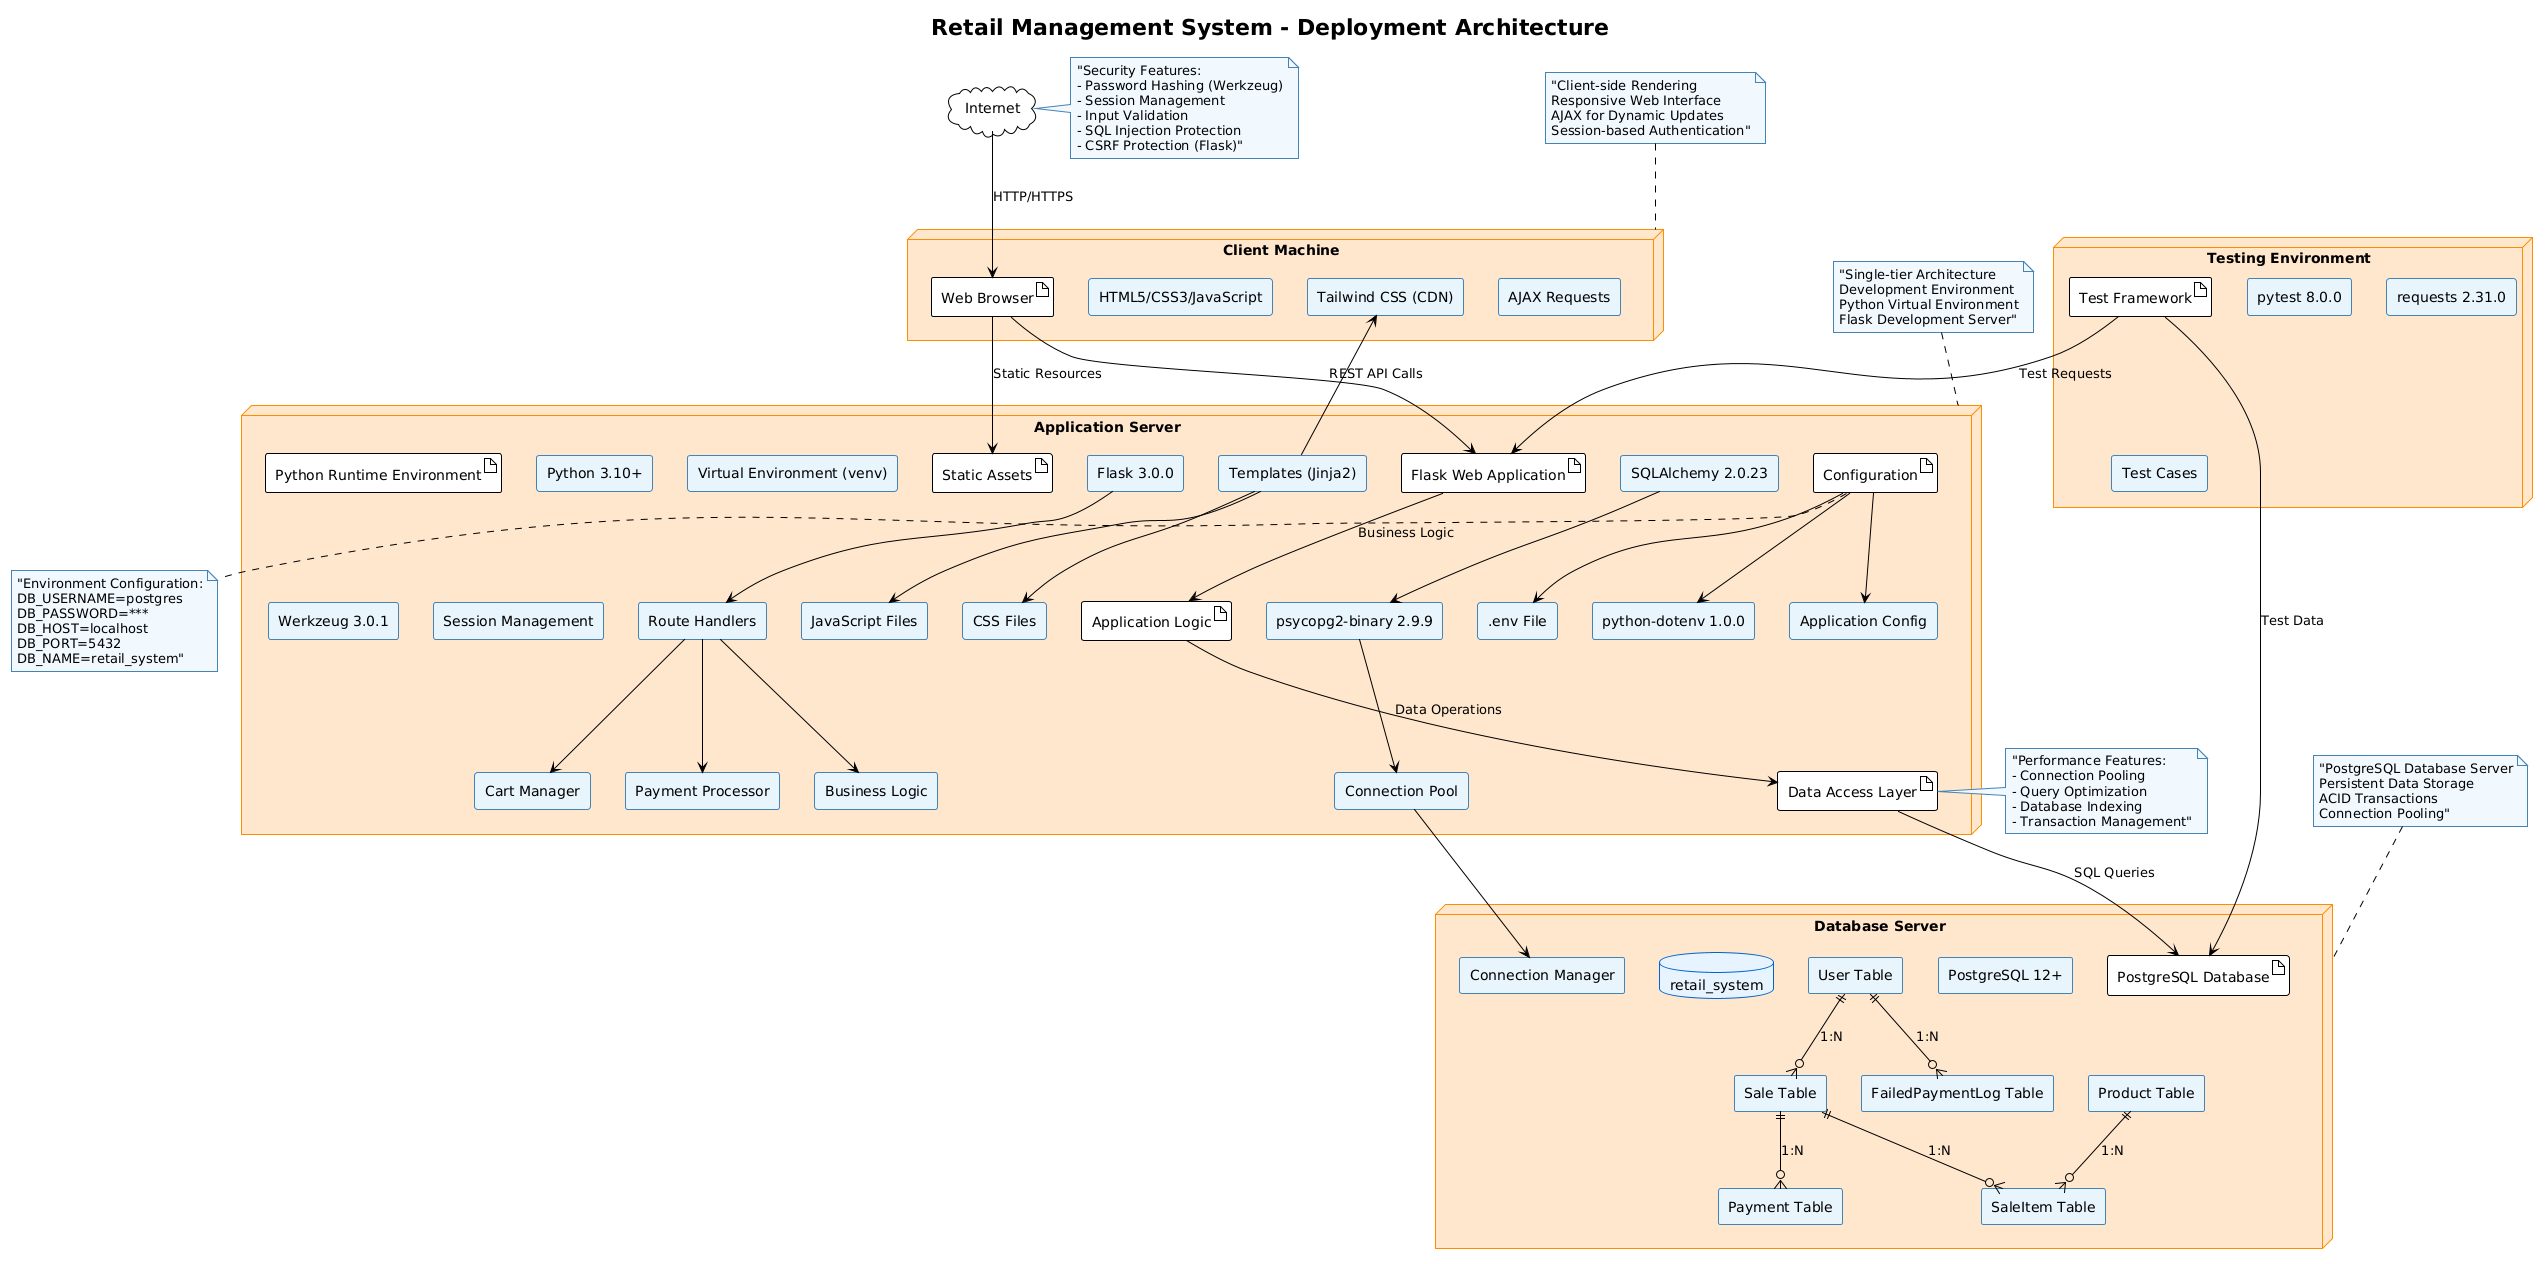

The diagram above was rendered by PlantUML. Its source (embedded in the PNG):
@startuml
!theme plain
skinparam componentStyle rectangle
skinparam nodeStyle rectangle
skinparam databaseStyle rectangle
skinparam cloudStyle rectangle
skinparam noteBackgroundColor #F0F8FF
skinparam noteBorderColor #4682B4
skinparam componentBackgroundColor #E8F4FD
skinparam componentBorderColor #4682B4
skinparam nodeBackgroundColor #FFE6CC
skinparam nodeBorderColor #FF8C00
skinparam databaseBackgroundColor #E6F3FF
skinparam databaseBorderColor #0066CC

title Retail Management System - Deployment Architecture

' Define the deployment environment
cloud "Internet" as Internet

' Client-side components
node "Client Machine" as Client {
    artifact "Web Browser" as Browser
    component "HTML5/CSS3/JavaScript" as Frontend
    component "Tailwind CSS (CDN)" as Tailwind
    component "AJAX Requests" as AJAX
}

' Server-side deployment
node "Application Server" as Server {
    artifact "Python Runtime Environment" as PythonEnv
    component "Python 3.10+" as Python
    component "Virtual Environment (venv)" as Venv
    
    artifact "Flask Web Application" as FlaskApp
    component "Flask 3.0.0" as Flask
    component "Werkzeug 3.0.1" as Werkzeug
    component "Session Management" as Session
    
    artifact "Application Logic" as AppLogic
    component "Route Handlers" as Routes
    component "Cart Manager" as CartMgr
    component "Payment Processor" as Payment
    component "Business Logic" as Business
    
    artifact "Data Access Layer" as DataLayer
    component "SQLAlchemy 2.0.23" as ORM
    component "psycopg2-binary 2.9.9" as DBDriver
    component "Connection Pool" as ConnPool
    
    artifact "Static Assets" as StaticAssets
    component "CSS Files" as CSS
    component "JavaScript Files" as JS
    component "Templates (Jinja2)" as Templates
    
    artifact "Configuration" as Config
    component ".env File" as EnvFile
    component "python-dotenv 1.0.0" as DotEnv
    component "Application Config" as AppConfig
}

' Database server
node "Database Server" as DBServer {
    artifact "PostgreSQL Database" as PostgreSQL
    database "retail_system" as Database
    component "User Table" as UserTable
    component "Product Table" as ProductTable
    component "Sale Table" as SaleTable
    component "SaleItem Table" as SaleItemTable
    component "Payment Table" as PaymentTable
    component "FailedPaymentLog Table" as LogTable
    component "PostgreSQL 12+" as PostgresEngine
    component "Connection Manager" as DBConnMgr
}

' Testing environment
node "Testing Environment" as TestEnv {
    artifact "Test Framework" as TestFramework
    component "pytest 8.0.0" as Pytest
    component "requests 2.31.0" as Requests
    component "Test Cases" as TestCases
}

' Connections and relationships
Internet --> Browser : "HTTP/HTTPS"
Browser --> FlaskApp : "REST API Calls"
Browser --> StaticAssets : "Static Resources"

FlaskApp --> AppLogic : "Business Logic"
AppLogic --> DataLayer : "Data Operations"
DataLayer --> PostgreSQL : "SQL Queries"

TestFramework --> FlaskApp : "Test Requests"
TestFramework --> PostgreSQL : "Test Data"

' Component dependencies
Flask --> Routes
Routes --> CartMgr
Routes --> Payment
Routes --> Business

ORM --> DBDriver
DBDriver --> ConnPool
ConnPool --> DBConnMgr

Templates --> CSS
Templates --> JS
Templates --> Tailwind

Config --> EnvFile
Config --> DotEnv
Config --> AppConfig

' Database relationships
UserTable ||--o{ SaleTable : "1:N"
SaleTable ||--o{ SaleItemTable : "1:N"
SaleTable ||--o{ PaymentTable : "1:N"
ProductTable ||--o{ SaleItemTable : "1:N"
UserTable ||--o{ LogTable : "1:N"

' Deployment notes
note top of Server : "Single-tier Architecture\nDevelopment Environment\nPython Virtual Environment\nFlask Development Server"

note top of DBServer : "PostgreSQL Database Server\nPersistent Data Storage\nACID Transactions\nConnection Pooling"

note top of Client : "Client-side Rendering\nResponsive Web Interface\nAJAX for Dynamic Updates\nSession-based Authentication"

' Environment variables
note bottom of Config : "Environment Configuration:\nDB_USERNAME=postgres\nDB_PASSWORD=***\nDB_HOST=localhost\nDB_PORT=5432\nDB_NAME=retail_system"

' Security considerations
note right of Internet : "Security Features:\n- Password Hashing (Werkzeug)\n- Session Management\n- Input Validation\n- SQL Injection Protection\n- CSRF Protection (Flask)"

' Performance considerations
note left of DataLayer : "Performance Features:\n- Connection Pooling\n- Query Optimization\n- Database Indexing\n- Transaction Management"
@enduml